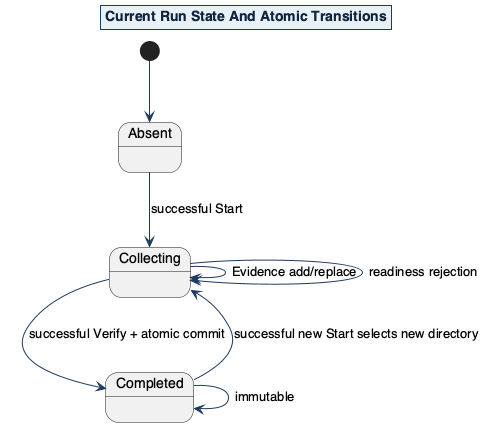

The diagram above was rendered by PlantUML. Its source (embedded in the PNG):
@startuml
!include ../includes/attestify-theme.puml
title Current Run State And Atomic Transitions
[*] --> Absent
Absent --> Collecting : successful Start
Collecting --> Collecting : Evidence add/replace
Collecting --> Collecting : readiness rejection
Collecting --> Completed : successful Verify + atomic commit
Completed --> Completed : immutable
Completed --> Collecting : successful new Start selects new directory
@enduml